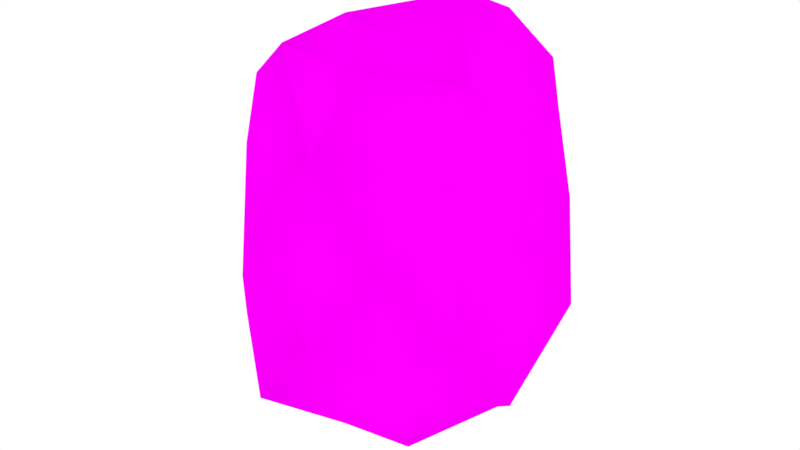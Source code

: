 # Source: Asteroid0.blend  (saved by Blender 2.79.0; exported with 4.5.12 LTS)
import bpy
from mathutils import Matrix  # noqa: F401  (used for matrix-valued properties, if any)

bpy.ops.wm.read_factory_settings(use_empty=True)
scene = bpy.context.scene
scene.name = 'Scene'

# ---- collections
col_collection_1 = bpy.data.collections.new('Collection 1'); scene.collection.children.link(col_collection_1)

# ---- images (referenced by path relative to the original .blend; pixels are not part of the script)
import os
ASSET_DIR = os.environ.get("B2B_ASSET_DIR", "")  # directory of the original .blend (textures are referenced by path, not embedded)
HERE = os.path.dirname(os.path.abspath(__file__))  # packed textures are extracted next to this script under _unpacked/

def load_image(name, relpath, width, height, colorspace="sRGB"):
    """Load a texture the original file referenced (path relative to the .blend, or extracted next to this script)."""
    p = next((c for c in (os.path.join(HERE, relpath), os.path.join(ASSET_DIR, relpath)) if relpath and os.path.exists(c)), "")
    if p:
        img = bpy.data.images.load(p, check_existing=True)
        img.name = name
    else:  # same state as the original file: an image datablock whose file is absent (Cycles renders it pink)
        img = bpy.data.images.new(name, width, height)
        img.source = "FILE"
        img.filepath = "//" + (relpath or name)
    img.colorspace_settings.name = colorspace
    return img
img_asteroid_baked_map_512 = load_image('asteroid_baked_map_512', 'asteroid_baked_map_512.png', 1024, 1024, 'sRGB')

# ---- materials (node trees are filled in below, after node groups)
mat_asteroidmaterial = bpy.data.materials.new('AsteroidMaterial')
mat_asteroidmaterial.alpha_threshold = 0.0
mat_asteroidmaterial.roughness = 0.5

# ---- material node trees
mat_asteroidmaterial.use_nodes = True; mat_asteroidmaterial.node_tree.nodes.clear()
_N = mat_asteroidmaterial.node_tree.nodes; _L = mat_asteroidmaterial.node_tree.links
n0 = _N.new('ShaderNodeOutputMaterial'); n0.name = 'Material Output'; n0.location = (629, 300)
n1 = _N.new('ShaderNodeBsdfDiffuse'); n1.name = 'Diffuse BSDF'; n1.location = (329, 385)
n2 = _N.new('ShaderNodeTexImage'); n2.name = 'Image Texture.002'; n2.location = (150, -233)
n2.width = 140
n2.image = img_asteroid_baked_map_512
n3 = _N.new('ShaderNodeTexImage'); n3.name = 'Image Texture'; n3.location = (97, 417)
n3.width = 140
n3.image = img_asteroid_baked_map_512
n4 = _N.new('ShaderNodeTexCoord'); n4.name = 'Texture Coordinate'; n4.location = (-125, 415)
_L.new(n1.outputs[0], n0.inputs[0])
_L.new(n3.outputs[0], n1.inputs[0])
_L.new(n4.outputs[2], n3.inputs[0])
n0.is_active_output = True

# ---- world
world_world = bpy.data.worlds.new('World'); scene.world = world_world
world_world.use_nodes = True; world_world.node_tree.nodes.clear()
_N = world_world.node_tree.nodes; _L = world_world.node_tree.links
n0 = _N.new('ShaderNodeOutputWorld'); n0.name = 'World Output'; n0.location = (300, 300)
n1 = _N.new('ShaderNodeBackground'); n1.name = 'Background'; n1.location = (10, 300)
n1.inputs[0].default_value = (1.0, 1.0, 1.0, 1.0)
_L.new(n1.outputs[0], n0.inputs[0])
n0.is_active_output = True
world_world.color = (0.05088, 0.05088, 0.05088)
world_world.use_sun_shadow = False
world_world.sun_shadow_jitter_overblur = 0.0
world_world.cycles.sampling_method = 'MANUAL'

# ---- meshes
me_asteroid = bpy.data.meshes.new('Asteroid')
me_asteroid.from_pydata([(-0.8425, -0.1628, -0.1865), (-0.6438, -0.4427, -0.4664), (-0.7367, -0.1538, 0.4839), (-0.5633, -0.3792, 0.1137), (-0.7598, 0.1684, 0.1447), (-0.5839, 0.423, 0.3993), (-0.7205, 0.1706, -0.501), (-0.6825, 0.4738, -0.166), (-0.1669, 0.8076, -0.1788), (-0.3675, 0.5215, -0.3794), (-0.1715, 0.7732, 0.5014), (-0.471, 0.7, 0.1408), (0.152, 0.7422, 0.1401), (0.4322, 0.6238, 0.4203), (0.1473, 0.6744, -0.467), (0.4124, 0.6114, -0.1493), (0.8362, 0.1825, -0.1859), (0.622, 0.4506, -0.4541), (0.6676, 0.1601, 0.4429), (0.6342, 0.4458, 0.1294), (0.714, -0.1407, 0.1372), (0.572, -0.3971, 0.3937), (0.761, -0.1596, -0.5283), (0.6766, -0.452, -0.1655), (0.1704, -0.826, -0.1856), (0.3834, -0.5303, -0.3987), (0.1748, -0.7846, 0.5211), (0.4694, -0.6826, 0.1414), (-0.1751, -0.8341, 0.1599), (-0.4145, -0.572, 0.3992), (-0.1816, -0.8008, -0.5584), (-0.4401, -0.6302, -0.1575), (-0.1659, 0.1743, -0.8054), (-0.1331, 0.4116, -0.5948), (-0.3476, 0.3561, -0.4952), (0.5127, 0.1797, -0.7757), (0.1531, 0.4807, -0.7055), (0.1892, -0.1808, -0.9564), (0.158, -0.475, -0.7288), (0.403, -0.3945, -0.5834), (-0.4984, -0.1535, -0.7474), (-0.1681, -0.4948, -0.7605), (0.188, 0.1998, 0.9225), (0.1775, 0.5528, 0.7939), (0.4723, 0.4841, 0.6603), (-0.4912, 0.1713, 0.7086), (-0.1746, 0.5344, 0.7644), (-0.1793, -0.1675, 0.8542), (-0.186, -0.5478, 0.8184), (-0.459, -0.4472, 0.6353), (0.4726, -0.1459, 0.6843), (0.1726, -0.5181, 0.7707)], [], [(4, 3, 2), (36, 33, 14), (10, 13, 12), (34, 40, 6), (17, 36, 14), (51, 21, 50), (48, 47, 49), (47, 48, 51), (12, 19, 15), (35, 39, 37), (9, 14, 33), (11, 9, 7), (23, 16, 20), (31, 1, 30), (12, 11, 10), (39, 23, 25), (18, 21, 20), (38, 37, 39), (44, 13, 43), (34, 9, 33), (46, 5, 45), (10, 46, 43), (23, 21, 27), (17, 22, 35), (13, 18, 19), (19, 17, 15), (43, 42, 44), (31, 24, 28), (20, 19, 18), (50, 47, 51), (26, 29, 28), (37, 38, 41), (45, 49, 47), (31, 29, 3), (34, 7, 9), (25, 30, 38), (27, 25, 23), (6, 4, 7), (3, 1, 31), (28, 27, 26), (1, 6, 40), (39, 25, 38), (2, 29, 49), (41, 1, 40), (26, 51, 48), (14, 15, 17), (41, 38, 30), (49, 29, 48), (32, 35, 37), (32, 33, 36), (11, 5, 10), (33, 32, 34), (44, 50, 18), (27, 21, 26), (47, 46, 45), (41, 32, 37), (42, 43, 46), (7, 5, 11), (15, 8, 12), (2, 5, 4), (4, 0, 3), (10, 43, 13), (34, 32, 40), (17, 35, 36), (51, 26, 21), (12, 13, 19), (35, 22, 39), (9, 8, 14), (11, 8, 9), (23, 22, 16), (12, 8, 11), (39, 22, 23), (18, 50, 21), (46, 10, 5), (23, 20, 21), (17, 16, 22), (13, 44, 18), (19, 16, 17), (31, 30, 24), (20, 16, 19), (50, 42, 47), (26, 48, 29), (45, 2, 49), (31, 28, 29), (34, 6, 7), (25, 24, 30), (27, 24, 25), (6, 0, 4), (3, 0, 1), (28, 24, 27), (1, 0, 6), (2, 3, 29), (41, 30, 1), (32, 36, 35), (44, 42, 50), (47, 42, 46), (41, 40, 32), (7, 4, 5), (15, 14, 8), (2, 45, 5)])
me_asteroid.polygons.foreach_set('use_smooth', [True] * 100)
_uv = me_asteroid.uv_layers.new(name='Default')
_uv.uv.foreach_set('vector', [0.627, 0.2306, 0.7457, 0.1215, 0.6215, 0.09322, 0.1741, 0.8248, 0.2173, 0.7804, 0.155, 0.7805, 0.1319, 0.5759, 0.02792, 0.6417, 0.103, 0.6695, 0.8824, 0.52, 0.9686, 0.364, 0.8389, 0.3873, 0.0668, 0.8182, 0.1741, 0.8248, 0.155, 0.7805, 0.5703, 0.364, 0.6001, 0.4414, 0.5209, 0.427, 0.08255, 0.8954, 0.0003319, 0.8535, 0.09212, 0.8255, 0.0003319, 0.8535, 0.08255, 0.8954, 0.0353, 0.9688, 0.103, 0.6695, 0.01536, 0.7121, 0.07957, 0.7446, 0.4812, 0.8297, 0.4812, 0.9565, 0.4214, 0.8892, 0.9632, 0.8098, 0.9724, 0.6299, 0.9089, 0.742, 0.907, 0.8745, 0.8228, 0.7508, 0.8034, 0.8564, 0.6825, 0.5253, 0.5817, 0.612, 0.592, 0.5169, 0.3515, 0.3206, 0.4207, 0.5267, 0.1442, 0.5095, 0.103, 0.6695, 0.2173, 0.6169, 0.1319, 0.5759, 0.7442, 0.6153, 0.6831, 0.5581, 0.74, 0.5845, 0.5028, 0.5066, 0.6001, 0.4414, 0.592, 0.5169, 0.2595, 0.7394, 0.2745, 0.6804, 0.2179, 0.7063, 0.0003319, 0.601, 0.02792, 0.6417, 0.04317, 0.5517, 0.9077, 0.8164, 0.9632, 0.8098, 0.9089, 0.742, 0.4214, 0.1808, 0.5212, 0.2321, 0.5075, 0.1157, 0.1319, 0.5759, 0.1103, 0.5274, 0.04317, 0.5517, 0.6825, 0.5253, 0.6001, 0.4414, 0.6798, 0.445, 0.5732, 0.691, 0.6825, 0.6229, 0.6597, 0.7078, 0.4301, 0.5712, 0.5028, 0.5066, 0.4974, 0.5952, 0.01536, 0.7121, 0.0668, 0.8182, 0.07957, 0.7446, 0.7404, 0.8147, 0.8028, 0.7559, 0.8028, 0.8535, 0.3515, 0.3206, 0.0003319, 0.2447, 0.2487, 0.1003, 0.592, 0.5169, 0.4974, 0.5952, 0.5028, 0.5066, 0.5296, 0.8168, 0.6449, 0.7085, 0.6449, 0.829, 0.7376, 0.4266, 0.8382, 0.4231, 0.8088, 0.4715, 0.2745, 0.6804, 0.2595, 0.7394, 0.3211, 0.7666, 0.09279, 0.8255, 0.199, 0.9502, 0.09445, 0.9473, 0.8543, 0.1242, 0.725, 0.02241, 0.7457, 0.1215, 0.9077, 0.8164, 0.9724, 0.9162, 0.9632, 0.8098, 0.74, 0.5845, 0.8382, 0.5881, 0.7898, 0.6292, 0.7047, 0.5, 0.74, 0.5845, 0.6831, 0.5581, 0.7626, 0.3633, 0.627, 0.2306, 0.6299, 0.3586, 0.7457, 0.1215, 0.881, 0.227, 0.8543, 0.1242, 0.8088, 0.4715, 0.7047, 0.5, 0.7376, 0.4266, 0.881, 0.227, 0.7626, 0.3633, 0.881, 0.3455, 0.7442, 0.6153, 0.74, 0.5845, 0.7898, 0.6292, 0.6215, 0.09322, 0.725, 0.02241, 0.6497, 0.0003319, 0.3211, 0.7666, 0.4167, 0.7906, 0.4093, 0.7243, 0.09212, 0.9997, 0.0353, 0.9688, 0.08255, 0.8954, 0.155, 0.7805, 0.07957, 0.7446, 0.0668, 0.8182, 0.3211, 0.7666, 0.2595, 0.7394, 0.3017, 0.8267, 0.8816, 0.1097, 0.971, 0.0003319, 0.971, 0.281, 0.3686, 0.6372, 0.2378, 0.5876, 0.2745, 0.6804, 0.3686, 0.6372, 0.3792, 0.589, 0.3289, 0.5552, 0.5189, 0.3434, 0.5212, 0.2321, 0.4279, 0.285, 0.3792, 0.589, 0.3686, 0.6372, 0.4167, 0.6151, 0.4214, 0.5137, 0.5209, 0.427, 0.5028, 0.5066, 0.6798, 0.445, 0.6001, 0.4414, 0.6465, 0.3697, 0.8028, 0.6299, 0.6831, 0.7511, 0.6911, 0.6345, 0.3211, 0.7666, 0.3686, 0.6372, 0.2745, 0.6804, 0.8028, 0.7559, 0.7404, 0.8147, 0.6831, 0.7511, 0.6299, 0.3586, 0.5212, 0.2321, 0.5189, 0.3434, 0.07957, 0.7446, 0.1884, 0.7012, 0.103, 0.6695, 0.6215, 0.09322, 0.5212, 0.2321, 0.627, 0.2306, 0.627, 0.2306, 0.7646, 0.2287, 0.7457, 0.1215, 0.1319, 0.5759, 0.04317, 0.5517, 0.02792, 0.6417, 0.8824, 0.52, 0.9686, 0.5206, 0.9686, 0.364, 0.2361, 0.5274, 0.2378, 0.5876, 0.3289, 0.5552, 0.5703, 0.364, 0.6465, 0.3697, 0.6001, 0.4414, 0.103, 0.6695, 0.02792, 0.6417, 0.01536, 0.7121, 0.3763, 0.8274, 0.3129, 0.8864, 0.3763, 0.9478, 0.8228, 0.7508, 0.9028, 0.7501, 0.907, 0.6299, 0.907, 0.8745, 0.9028, 0.7501, 0.8228, 0.7508, 0.6825, 0.5253, 0.6825, 0.6229, 0.5817, 0.612, 0.103, 0.6695, 0.1884, 0.7012, 0.2173, 0.6169, 0.7442, 0.6153, 0.6838, 0.6205, 0.6831, 0.5581, 0.5028, 0.5066, 0.5209, 0.427, 0.6001, 0.4414, 0.4214, 0.1808, 0.4279, 0.285, 0.5212, 0.2321, 0.6825, 0.5253, 0.592, 0.5169, 0.6001, 0.4414, 0.5732, 0.691, 0.5817, 0.612, 0.6825, 0.6229, 0.4301, 0.5712, 0.4214, 0.5137, 0.5028, 0.5066, 0.4974, 0.5952, 0.5817, 0.612, 0.5732, 0.691, 0.3515, 0.3206, 0.1442, 0.5095, 0.0003319, 0.2447, 0.592, 0.5169, 0.5817, 0.612, 0.4974, 0.5952, 0.5296, 0.8168, 0.5189, 0.7087, 0.6449, 0.7085, 0.7376, 0.4266, 0.7845, 0.364, 0.8382, 0.4231, 0.09279, 0.8255, 0.199, 0.8433, 0.199, 0.9502, 0.3515, 0.3206, 0.2487, 0.1003, 0.4207, 0.0003319, 0.3122, 0.9326, 0.3122, 0.8274, 0.2179, 0.8396, 0.74, 0.5845, 0.7663, 0.5414, 0.8382, 0.5881, 0.7047, 0.5, 0.7663, 0.5414, 0.74, 0.5845, 0.7626, 0.3633, 0.7646, 0.2287, 0.627, 0.2306, 0.7457, 0.1215, 0.7646, 0.2287, 0.881, 0.227, 0.8088, 0.4715, 0.7663, 0.5414, 0.7047, 0.5, 0.881, 0.227, 0.7646, 0.2287, 0.7626, 0.3633, 0.6215, 0.09322, 0.7457, 0.1215, 0.725, 0.02241, 0.3211, 0.7666, 0.3017, 0.8267, 0.4167, 0.7906, 0.3686, 0.6372, 0.3289, 0.5552, 0.2378, 0.5876, 0.4214, 0.7089, 0.5189, 0.7087, 0.5296, 0.8168, 0.8028, 0.6299, 0.8028, 0.7559, 0.6831, 0.7511, 0.3211, 0.7666, 0.4093, 0.7243, 0.3686, 0.6372, 0.6299, 0.3586, 0.627, 0.2306, 0.5212, 0.2321, 0.07957, 0.7446, 0.155, 0.7805, 0.1884, 0.7012, 0.6215, 0.09322, 0.5075, 0.1157, 0.5212, 0.2321])
me_asteroid.materials.append(mat_asteroidmaterial)
me_asteroid.use_remesh_preserve_volume = False
me_asteroid.use_remesh_preserve_attributes = False
me_asteroid.use_mirror_vertex_groups = False
me_asteroid.update()

# ---- objects
ob_asteroid = bpy.data.objects.new('Asteroid', me_asteroid)

# ---- transforms, parenting, visibility, modifiers, constraints
ob_asteroid.location = (0.0, 0.0, 0.0)
ob_asteroid.scale = (1.0, 1.0, 1.183)
ob_asteroid.lineart.crease_threshold = 0.0

# ---- collection membership
col_collection_1.objects.link(ob_asteroid)

# ---- scene / render settings (as saved in the file)
scene.frame_start = 1; scene.frame_end = 250; scene.frame_set(1)
scene.render.engine = 'CYCLES'
scene.render.resolution_percentage = 50
scene.render.dither_intensity = 0.0
scene.cycles.use_denoising = False
scene.cycles.samples = 128
scene.cycles.sampling_pattern = 'TABULATED_SOBOL'
scene.cycles.use_adaptive_sampling = False
scene.cycles.use_light_tree = False
scene.cycles.blur_glossy = 0.0
scene.cycles.sample_clamp_indirect = 0.0
scene.cycles.bake_type = 'ENVIRONMENT'
scene.view_settings.view_transform = 'Standard'
bpy.context.view_layer.update()

# ---- added for rendering (the .blend has no active camera): camera
cam_auto = bpy.data.cameras.new('AutoCamera')
cam_auto.lens = 50.0
cam_auto.sensor_width = 36.0
cam_auto.clip_end = 1000.0
ob_auto_camera = bpy.data.objects.new('AutoCamera', cam_auto)
scene.collection.objects.link(ob_auto_camera)
ob_auto_camera.location = (2.9887, -3.60344, 2.37341)
ob_auto_camera.rotation_euler = (1.09748, -7.21219e-08, 0.694738)
scene.camera = ob_auto_camera
bpy.context.view_layer.update()

